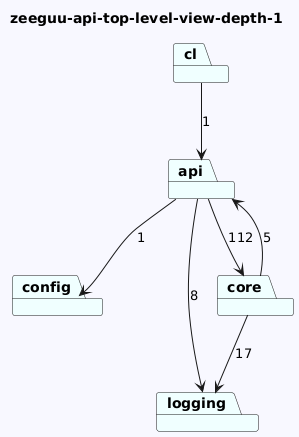

The diagram above was rendered by PlantUML. Its source (embedded in the PNG):
@startuml
skinparam backgroundColor GhostWhite
title zeeguu-api-top-level-view-depth-1
package "config" #Azure
package "api" #Azure
package "logging" #Azure
package "core" #Azure
package "cl" #Azure

"api"-->"config"  : 1
"api"-->"logging"  : 8
"api"-->"core"  : 112

"core"-->"api"  : 5
"core"-->"logging"  : 17
"cl"-->"api"  : 1
@enduml